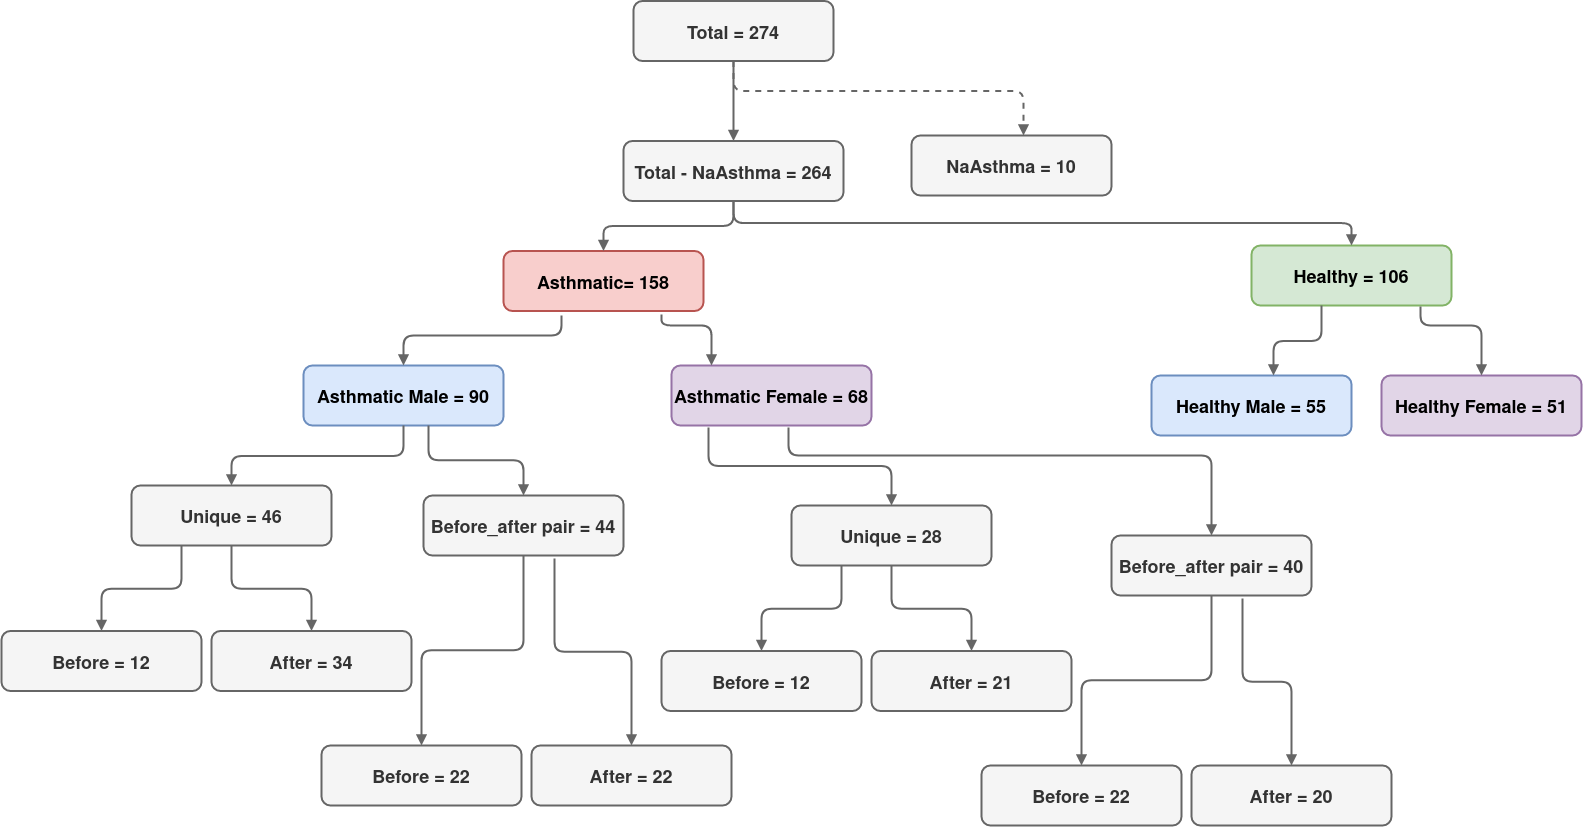

The diagram above was exported from draw.io. Its source (the exported page's mxGraphModel, read from the mxfile embedded in the PNG):
<mxGraphModel dx="1940" dy="1091" grid="1" gridSize="10" guides="1" tooltips="1" connect="1" arrows="1" fold="1" page="1" pageScale="1.5" pageWidth="1169" pageHeight="827" background="none" math="0" shadow="0">
  <root>
    <mxCell id="0" />
    <mxCell id="1" parent="0" />
    <mxCell id="2" value="Total = 274" style="rounded=1;shadow=0;fontStyle=1;fontSize=18;strokeWidth=2;sketch=0;fillColor=#f5f5f5;strokeColor=#666666;fontColor=#333333;" parent="1" vertex="1">
      <mxGeometry x="672" y="205.5" width="200" height="60" as="geometry" />
    </mxCell>
    <mxCell id="3" value="Total - NaAsthma = 264" style="rounded=1;shadow=0;fontStyle=1;fontSize=18;strokeWidth=2;sketch=0;fillColor=#f5f5f5;strokeColor=#666666;fontColor=#333333;" parent="1" vertex="1">
      <mxGeometry x="662" y="345.5" width="220" height="60" as="geometry" />
    </mxCell>
    <mxCell id="5" value="Asthmatic= 158" style="rounded=1;shadow=0;fontStyle=1;fontSize=18;strokeWidth=2;sketch=0;fillColor=#f8cecc;strokeColor=#b85450;" parent="1" vertex="1">
      <mxGeometry x="542" y="455.5" width="200" height="60" as="geometry" />
    </mxCell>
    <mxCell id="6" value="Healthy = 106" style="rounded=1;shadow=0;fontStyle=1;fontSize=18;strokeWidth=2;sketch=0;fillColor=#d5e8d4;strokeColor=#82b366;" parent="1" vertex="1">
      <mxGeometry x="1290" y="450" width="200" height="60" as="geometry" />
    </mxCell>
    <mxCell id="7" value="NaAsthma = 10" style="rounded=1;shadow=0;fontStyle=1;fontSize=18;strokeWidth=2;sketch=0;fillColor=#f5f5f5;strokeColor=#666666;fontColor=#333333;" parent="1" vertex="1">
      <mxGeometry x="950" y="340" width="200" height="60" as="geometry" />
    </mxCell>
    <mxCell id="8" value="Asthmatic Male = 90" style="rounded=1;shadow=0;fontStyle=1;fontSize=18;strokeWidth=2;sketch=0;fillColor=#dae8fc;strokeColor=#6c8ebf;" parent="1" vertex="1">
      <mxGeometry x="342" y="570" width="200" height="60" as="geometry" />
    </mxCell>
    <mxCell id="9" value="Unique = 46" style="rounded=1;shadow=0;fontStyle=1;fontSize=18;strokeWidth=2;sketch=0;fillColor=#f5f5f5;strokeColor=#666666;fontColor=#333333;" parent="1" vertex="1">
      <mxGeometry x="170" y="690" width="200" height="60" as="geometry" />
    </mxCell>
    <mxCell id="23" value="Healthy Female = 51" style="rounded=1;shadow=0;fontStyle=1;fontSize=18;strokeWidth=2;sketch=0;fillColor=#e1d5e7;strokeColor=#9673a6;" parent="1" vertex="1">
      <mxGeometry x="1420" y="580" width="200" height="60" as="geometry" />
    </mxCell>
    <mxCell id="29" value="" style="edgeStyle=elbowEdgeStyle;elbow=vertical;strokeWidth=2;endArrow=block;endFill=1;fontStyle=1;shadow=0;sketch=0;fillColor=#f5f5f5;strokeColor=#666666;fontSize=18;" parent="1" source="2" target="3" edge="1">
      <mxGeometry x="22" y="165.5" width="100" height="100" as="geometry">
        <mxPoint x="22" y="265.5" as="sourcePoint" />
        <mxPoint x="122" y="165.5" as="targetPoint" />
      </mxGeometry>
    </mxCell>
    <mxCell id="30" value="" style="edgeStyle=elbowEdgeStyle;elbow=vertical;strokeWidth=2;endArrow=block;endFill=1;fontStyle=1;shadow=0;sketch=0;fillColor=#f5f5f5;strokeColor=#666666;fontSize=18;" parent="1" source="3" target="5" edge="1">
      <mxGeometry x="22" y="165.5" width="100" height="100" as="geometry">
        <mxPoint x="22" y="265.5" as="sourcePoint" />
        <mxPoint x="122" y="165.5" as="targetPoint" />
      </mxGeometry>
    </mxCell>
    <mxCell id="32" value="" style="edgeStyle=elbowEdgeStyle;elbow=vertical;strokeWidth=2;endArrow=block;endFill=1;fontStyle=1;shadow=0;sketch=0;fillColor=#f5f5f5;strokeColor=#666666;fontSize=18;" parent="1" source="3" target="6" edge="1">
      <mxGeometry x="22" y="165.5" width="100" height="100" as="geometry">
        <mxPoint x="22" y="265.5" as="sourcePoint" />
        <mxPoint x="122" y="165.5" as="targetPoint" />
      </mxGeometry>
    </mxCell>
    <mxCell id="33" value="" style="edgeStyle=elbowEdgeStyle;elbow=vertical;strokeWidth=2;endArrow=block;endFill=1;fontStyle=1;dashed=1;shadow=0;sketch=0;fillColor=#f5f5f5;strokeColor=#666666;fontSize=18;" parent="1" source="2" target="7" edge="1">
      <mxGeometry x="22" y="165.5" width="100" height="100" as="geometry">
        <mxPoint x="22" y="265.5" as="sourcePoint" />
        <mxPoint x="122" y="165.5" as="targetPoint" />
        <Array as="points">
          <mxPoint x="1062" y="295.5" />
        </Array>
      </mxGeometry>
    </mxCell>
    <mxCell id="34" value="" style="edgeStyle=elbowEdgeStyle;elbow=vertical;strokeWidth=2;endArrow=block;endFill=1;fontStyle=1;entryX=0.5;entryY=0;entryDx=0;entryDy=0;shadow=0;sketch=0;fillColor=#f5f5f5;strokeColor=#666666;fontSize=18;" parent="1" target="8" edge="1">
      <mxGeometry x="22" y="165.5" width="100" height="100" as="geometry">
        <mxPoint x="600" y="520" as="sourcePoint" />
        <mxPoint x="122" y="165.5" as="targetPoint" />
        <Array as="points">
          <mxPoint x="510" y="540" />
        </Array>
      </mxGeometry>
    </mxCell>
    <mxCell id="37" value="" style="edgeStyle=elbowEdgeStyle;elbow=vertical;strokeWidth=2;endArrow=block;endFill=1;fontStyle=1;exitX=0.845;exitY=1.017;exitDx=0;exitDy=0;entryX=0.5;entryY=0;entryDx=0;entryDy=0;exitPerimeter=0;shadow=0;sketch=0;fillColor=#f5f5f5;strokeColor=#666666;fontSize=18;" parent="1" source="6" target="23" edge="1">
      <mxGeometry x="212" y="165.5" width="100" height="100" as="geometry">
        <mxPoint x="212" y="265.5" as="sourcePoint" />
        <mxPoint x="1560" y="570" as="targetPoint" />
        <Array as="points">
          <mxPoint x="1520" y="530" />
        </Array>
      </mxGeometry>
    </mxCell>
    <mxCell id="38" value="" style="edgeStyle=elbowEdgeStyle;elbow=vertical;strokeWidth=2;endArrow=block;endFill=1;fontStyle=1;shadow=0;sketch=0;fillColor=#f5f5f5;strokeColor=#666666;fontSize=18;" parent="1" source="8" target="9" edge="1">
      <mxGeometry x="62" y="165.5" width="100" height="100" as="geometry">
        <mxPoint x="62" y="265.5" as="sourcePoint" />
        <mxPoint x="162" y="165.5" as="targetPoint" />
      </mxGeometry>
    </mxCell>
    <mxCell id="hoHGS_RoxkuejB1MccMU-58" value="Asthmatic Female = 68" style="rounded=1;shadow=0;fontStyle=1;fontSize=18;strokeWidth=2;sketch=0;fillColor=#e1d5e7;strokeColor=#9673a6;" vertex="1" parent="1">
      <mxGeometry x="710" y="570" width="200" height="60" as="geometry" />
    </mxCell>
    <mxCell id="hoHGS_RoxkuejB1MccMU-59" value="" style="edgeStyle=elbowEdgeStyle;elbow=vertical;strokeWidth=2;endArrow=block;endFill=1;fontStyle=1;exitX=0.79;exitY=1.058;exitDx=0;exitDy=0;exitPerimeter=0;shadow=0;sketch=0;fillColor=#f5f5f5;strokeColor=#666666;fontSize=18;" edge="1" parent="1" target="hoHGS_RoxkuejB1MccMU-58" source="5">
      <mxGeometry x="-310" y="165.5" width="100" height="100" as="geometry">
        <mxPoint x="680" y="520" as="sourcePoint" />
        <mxPoint x="-210" y="165.5" as="targetPoint" />
        <Array as="points">
          <mxPoint x="750" y="530" />
        </Array>
      </mxGeometry>
    </mxCell>
    <mxCell id="hoHGS_RoxkuejB1MccMU-63" value="Healthy Male = 55" style="rounded=1;shadow=0;fontStyle=1;fontSize=18;strokeWidth=2;sketch=0;fillColor=#dae8fc;strokeColor=#6c8ebf;" vertex="1" parent="1">
      <mxGeometry x="1190" y="580" width="200" height="60" as="geometry" />
    </mxCell>
    <mxCell id="hoHGS_RoxkuejB1MccMU-64" value="" style="edgeStyle=elbowEdgeStyle;elbow=vertical;strokeWidth=2;endArrow=block;endFill=1;fontStyle=1;shadow=0;sketch=0;fillColor=#f5f5f5;strokeColor=#666666;fontSize=18;" edge="1" parent="1" target="hoHGS_RoxkuejB1MccMU-63">
      <mxGeometry x="782" y="155.5" width="100" height="100" as="geometry">
        <mxPoint x="1360" y="510" as="sourcePoint" />
        <mxPoint x="882" y="155.5" as="targetPoint" />
        <Array as="points">
          <mxPoint x="1312" y="545.5" />
        </Array>
      </mxGeometry>
    </mxCell>
    <mxCell id="hoHGS_RoxkuejB1MccMU-67" value="Before_after pair = 44" style="rounded=1;shadow=0;fontStyle=1;fontSize=18;strokeWidth=2;sketch=0;fillColor=#f5f5f5;strokeColor=#666666;fontColor=#333333;" vertex="1" parent="1">
      <mxGeometry x="462" y="700" width="200" height="60" as="geometry" />
    </mxCell>
    <mxCell id="hoHGS_RoxkuejB1MccMU-68" value="" style="edgeStyle=elbowEdgeStyle;elbow=vertical;strokeWidth=2;endArrow=block;endFill=1;fontStyle=1;exitX=0.625;exitY=1;exitDx=0;exitDy=0;exitPerimeter=0;shadow=0;sketch=0;fillColor=#f5f5f5;strokeColor=#666666;fontSize=18;" edge="1" parent="1" target="hoHGS_RoxkuejB1MccMU-67" source="8">
      <mxGeometry x="350.5" y="165.5" width="100" height="100" as="geometry">
        <mxPoint x="380" y="544.02" as="sourcePoint" />
        <mxPoint x="450.5" y="165.5" as="targetPoint" />
      </mxGeometry>
    </mxCell>
    <mxCell id="hoHGS_RoxkuejB1MccMU-69" value="Before = 12" style="rounded=1;shadow=0;fontStyle=1;fontSize=18;strokeWidth=2;sketch=0;fillColor=#f5f5f5;strokeColor=#666666;fontColor=#333333;" vertex="1" parent="1">
      <mxGeometry x="40" y="835.5" width="200" height="60" as="geometry" />
    </mxCell>
    <mxCell id="hoHGS_RoxkuejB1MccMU-70" value="" style="edgeStyle=elbowEdgeStyle;elbow=vertical;strokeWidth=2;endArrow=block;endFill=1;fontStyle=1;exitX=0.25;exitY=1;exitDx=0;exitDy=0;shadow=0;sketch=0;fillColor=#f5f5f5;strokeColor=#666666;fontSize=18;" edge="1" parent="1" target="hoHGS_RoxkuejB1MccMU-69" source="9">
      <mxGeometry x="-78" y="295.5" width="100" height="100" as="geometry">
        <mxPoint x="302" y="760" as="sourcePoint" />
        <mxPoint x="22" y="295.5" as="targetPoint" />
      </mxGeometry>
    </mxCell>
    <mxCell id="hoHGS_RoxkuejB1MccMU-71" value="After = 34" style="rounded=1;shadow=0;fontStyle=1;fontSize=18;strokeWidth=2;sketch=0;fillColor=#f5f5f5;strokeColor=#666666;fontColor=#333333;" vertex="1" parent="1">
      <mxGeometry x="250" y="835.5" width="200" height="60" as="geometry" />
    </mxCell>
    <mxCell id="hoHGS_RoxkuejB1MccMU-72" value="" style="edgeStyle=elbowEdgeStyle;elbow=vertical;strokeWidth=2;endArrow=block;endFill=1;fontStyle=1;shadow=0;sketch=0;fillColor=#f5f5f5;strokeColor=#666666;fontSize=18;" edge="1" parent="1" target="hoHGS_RoxkuejB1MccMU-71" source="9">
      <mxGeometry x="152" y="295.5" width="100" height="100" as="geometry">
        <mxPoint x="120" y="722.25" as="sourcePoint" />
        <mxPoint x="252" y="295.5" as="targetPoint" />
      </mxGeometry>
    </mxCell>
    <mxCell id="hoHGS_RoxkuejB1MccMU-73" value="Before = 22" style="rounded=1;shadow=0;fontStyle=1;fontSize=18;strokeWidth=2;sketch=0;fillColor=#f5f5f5;strokeColor=#666666;fontColor=#333333;" vertex="1" parent="1">
      <mxGeometry x="360" y="950" width="200" height="60" as="geometry" />
    </mxCell>
    <mxCell id="hoHGS_RoxkuejB1MccMU-74" value="" style="edgeStyle=elbowEdgeStyle;elbow=vertical;strokeWidth=2;endArrow=block;endFill=1;fontStyle=1;shadow=0;sketch=0;fillColor=#f5f5f5;strokeColor=#666666;fontSize=18;" edge="1" parent="1" target="hoHGS_RoxkuejB1MccMU-73" source="hoHGS_RoxkuejB1MccMU-67">
      <mxGeometry x="242" y="395.5" width="100" height="100" as="geometry">
        <mxPoint x="540" y="850" as="sourcePoint" />
        <mxPoint x="342" y="395.5" as="targetPoint" />
      </mxGeometry>
    </mxCell>
    <mxCell id="hoHGS_RoxkuejB1MccMU-75" value="After = 22" style="rounded=1;shadow=0;fontStyle=1;fontSize=18;strokeWidth=2;sketch=0;fillColor=#f5f5f5;strokeColor=#666666;fontColor=#333333;" vertex="1" parent="1">
      <mxGeometry x="570" y="950" width="200" height="60" as="geometry" />
    </mxCell>
    <mxCell id="hoHGS_RoxkuejB1MccMU-76" value="" style="edgeStyle=elbowEdgeStyle;elbow=vertical;strokeWidth=2;endArrow=block;endFill=1;fontStyle=1;exitX=0.655;exitY=1.05;exitDx=0;exitDy=0;exitPerimeter=0;shadow=0;sketch=0;fillColor=#f5f5f5;strokeColor=#666666;fontSize=18;" edge="1" parent="1" target="hoHGS_RoxkuejB1MccMU-75" source="hoHGS_RoxkuejB1MccMU-67">
      <mxGeometry x="472" y="395.5" width="100" height="100" as="geometry">
        <mxPoint x="590" y="850" as="sourcePoint" />
        <mxPoint x="572" y="395.5" as="targetPoint" />
      </mxGeometry>
    </mxCell>
    <mxCell id="hoHGS_RoxkuejB1MccMU-77" value="Unique = 28" style="rounded=1;shadow=0;fontStyle=1;fontSize=18;strokeWidth=2;sketch=0;fillColor=#f5f5f5;strokeColor=#666666;fontColor=#333333;" vertex="1" parent="1">
      <mxGeometry x="830" y="710" width="200" height="60" as="geometry" />
    </mxCell>
    <mxCell id="hoHGS_RoxkuejB1MccMU-78" value="" style="edgeStyle=elbowEdgeStyle;elbow=vertical;strokeWidth=2;endArrow=block;endFill=1;fontStyle=1;exitX=0.185;exitY=1.033;exitDx=0;exitDy=0;exitPerimeter=0;shadow=0;sketch=0;fillColor=#f5f5f5;strokeColor=#666666;fontSize=18;" edge="1" parent="1" target="hoHGS_RoxkuejB1MccMU-77" source="hoHGS_RoxkuejB1MccMU-58">
      <mxGeometry x="722" y="185.5" width="100" height="100" as="geometry">
        <mxPoint x="1102" y="650" as="sourcePoint" />
        <mxPoint x="822" y="185.5" as="targetPoint" />
      </mxGeometry>
    </mxCell>
    <mxCell id="hoHGS_RoxkuejB1MccMU-79" value="Before_after pair = 40" style="rounded=1;shadow=0;fontStyle=1;fontSize=18;strokeWidth=2;sketch=0;fillColor=#f5f5f5;strokeColor=#666666;fontColor=#333333;" vertex="1" parent="1">
      <mxGeometry x="1150" y="740" width="200" height="60" as="geometry" />
    </mxCell>
    <mxCell id="hoHGS_RoxkuejB1MccMU-80" value="" style="edgeStyle=elbowEdgeStyle;elbow=vertical;strokeWidth=2;endArrow=block;endFill=1;fontStyle=1;exitX=0.585;exitY=1.033;exitDx=0;exitDy=0;exitPerimeter=0;shadow=0;sketch=0;fillColor=#f5f5f5;strokeColor=#666666;fontSize=18;" edge="1" parent="1" target="hoHGS_RoxkuejB1MccMU-79" source="hoHGS_RoxkuejB1MccMU-58">
      <mxGeometry x="1010.5" y="185.5" width="100" height="100" as="geometry">
        <mxPoint x="1127" y="650" as="sourcePoint" />
        <mxPoint x="1110.5" y="185.5" as="targetPoint" />
        <Array as="points">
          <mxPoint x="1000" y="660" />
        </Array>
      </mxGeometry>
    </mxCell>
    <mxCell id="hoHGS_RoxkuejB1MccMU-81" value="Before = 12" style="rounded=1;shadow=0;fontStyle=1;fontSize=18;strokeWidth=2;sketch=0;fillColor=#f5f5f5;strokeColor=#666666;fontColor=#333333;" vertex="1" parent="1">
      <mxGeometry x="700" y="855.5" width="200" height="60" as="geometry" />
    </mxCell>
    <mxCell id="hoHGS_RoxkuejB1MccMU-82" value="" style="edgeStyle=elbowEdgeStyle;elbow=vertical;strokeWidth=2;endArrow=block;endFill=1;fontStyle=1;exitX=0.25;exitY=1;exitDx=0;exitDy=0;shadow=0;sketch=0;fillColor=#f5f5f5;strokeColor=#666666;fontSize=18;" edge="1" parent="1" source="hoHGS_RoxkuejB1MccMU-77" target="hoHGS_RoxkuejB1MccMU-81">
      <mxGeometry x="582" y="315.5" width="100" height="100" as="geometry">
        <mxPoint x="962" y="780" as="sourcePoint" />
        <mxPoint x="682" y="315.5" as="targetPoint" />
      </mxGeometry>
    </mxCell>
    <mxCell id="hoHGS_RoxkuejB1MccMU-83" value="After = 21" style="rounded=1;shadow=0;fontStyle=1;fontSize=18;strokeWidth=2;sketch=0;fillColor=#f5f5f5;strokeColor=#666666;fontColor=#333333;" vertex="1" parent="1">
      <mxGeometry x="910" y="855.5" width="200" height="60" as="geometry" />
    </mxCell>
    <mxCell id="hoHGS_RoxkuejB1MccMU-84" value="" style="edgeStyle=elbowEdgeStyle;elbow=vertical;strokeWidth=2;endArrow=block;endFill=1;fontStyle=1;shadow=0;sketch=0;fillColor=#f5f5f5;strokeColor=#666666;fontSize=18;" edge="1" parent="1" source="hoHGS_RoxkuejB1MccMU-77" target="hoHGS_RoxkuejB1MccMU-83">
      <mxGeometry x="812" y="315.5" width="100" height="100" as="geometry">
        <mxPoint x="780" y="742.25" as="sourcePoint" />
        <mxPoint x="912" y="315.5" as="targetPoint" />
      </mxGeometry>
    </mxCell>
    <mxCell id="hoHGS_RoxkuejB1MccMU-85" value="Before = 22" style="rounded=1;shadow=0;fontStyle=1;fontSize=18;strokeWidth=2;sketch=0;fillColor=#f5f5f5;strokeColor=#666666;fontColor=#333333;" vertex="1" parent="1">
      <mxGeometry x="1020" y="970" width="200" height="60" as="geometry" />
    </mxCell>
    <mxCell id="hoHGS_RoxkuejB1MccMU-86" value="" style="edgeStyle=elbowEdgeStyle;elbow=vertical;strokeWidth=2;endArrow=block;endFill=1;fontStyle=1;shadow=0;sketch=0;fillColor=#f5f5f5;strokeColor=#666666;fontSize=18;" edge="1" parent="1" source="hoHGS_RoxkuejB1MccMU-79" target="hoHGS_RoxkuejB1MccMU-85">
      <mxGeometry x="902" y="415.5" width="100" height="100" as="geometry">
        <mxPoint x="1200" y="870" as="sourcePoint" />
        <mxPoint x="1002" y="415.5" as="targetPoint" />
      </mxGeometry>
    </mxCell>
    <mxCell id="hoHGS_RoxkuejB1MccMU-87" value="After = 20" style="rounded=1;shadow=0;fontStyle=1;fontSize=18;strokeWidth=2;sketch=0;fillColor=#f5f5f5;strokeColor=#666666;fontColor=#333333;" vertex="1" parent="1">
      <mxGeometry x="1230" y="970" width="200" height="60" as="geometry" />
    </mxCell>
    <mxCell id="hoHGS_RoxkuejB1MccMU-88" value="" style="edgeStyle=elbowEdgeStyle;elbow=vertical;strokeWidth=2;endArrow=block;endFill=1;fontStyle=1;exitX=0.655;exitY=1.05;exitDx=0;exitDy=0;exitPerimeter=0;shadow=0;sketch=0;fillColor=#f5f5f5;strokeColor=#666666;fontSize=18;" edge="1" parent="1" source="hoHGS_RoxkuejB1MccMU-79" target="hoHGS_RoxkuejB1MccMU-87">
      <mxGeometry x="1132" y="415.5" width="100" height="100" as="geometry">
        <mxPoint x="1250" y="870" as="sourcePoint" />
        <mxPoint x="1232" y="415.5" as="targetPoint" />
      </mxGeometry>
    </mxCell>
  </root>
</mxGraphModel>